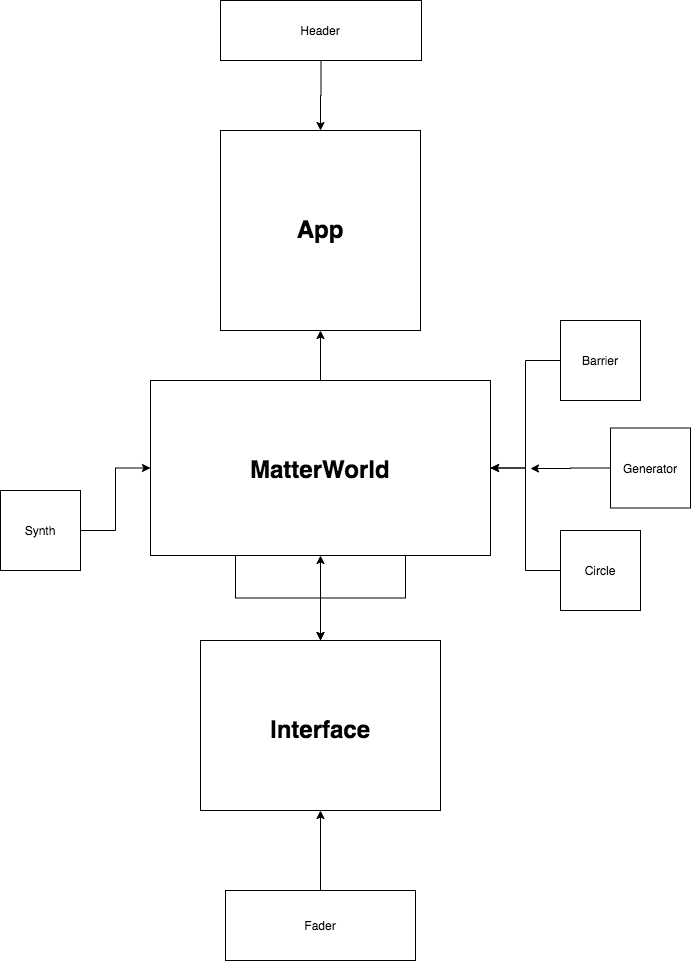

The diagram above was exported from draw.io. Its source (the exported page's mxGraphModel, read from the mxfile embedded in the PNG):
<mxGraphModel dx="928" dy="1276" grid="1" gridSize="10" guides="1" tooltips="1" connect="1" arrows="1" fold="1" page="1" pageScale="1" pageWidth="827" pageHeight="1169" math="0" shadow="0">
  <root>
    <mxCell id="WIyWlLk6GJQsqaUBKTNV-0" />
    <mxCell id="WIyWlLk6GJQsqaUBKTNV-1" parent="WIyWlLk6GJQsqaUBKTNV-0" />
    <mxCell id="k61g9Zrf3IQVpYgQDNIp-12" style="edgeStyle=orthogonalEdgeStyle;rounded=0;orthogonalLoop=1;jettySize=auto;html=1;entryX=0.5;entryY=1;entryDx=0;entryDy=0;" parent="WIyWlLk6GJQsqaUBKTNV-1" source="k61g9Zrf3IQVpYgQDNIp-0" target="k61g9Zrf3IQVpYgQDNIp-8" edge="1">
      <mxGeometry relative="1" as="geometry" />
    </mxCell>
    <mxCell id="k61g9Zrf3IQVpYgQDNIp-0" value="" style="rounded=0;whiteSpace=wrap;html=1;" parent="WIyWlLk6GJQsqaUBKTNV-1" vertex="1">
      <mxGeometry x="269" y="680" width="240" height="170" as="geometry" />
    </mxCell>
    <mxCell id="k61g9Zrf3IQVpYgQDNIp-1" value="&lt;h1&gt;Interface&lt;/h1&gt;" style="text;html=1;strokeColor=none;fillColor=none;spacing=5;spacingTop=-20;whiteSpace=wrap;overflow=hidden;rounded=0;" parent="WIyWlLk6GJQsqaUBKTNV-1" vertex="1">
      <mxGeometry x="334" y="750" width="110" height="130" as="geometry" />
    </mxCell>
    <mxCell id="k61g9Zrf3IQVpYgQDNIp-6" style="edgeStyle=orthogonalEdgeStyle;rounded=0;orthogonalLoop=1;jettySize=auto;html=1;" parent="WIyWlLk6GJQsqaUBKTNV-1" source="k61g9Zrf3IQVpYgQDNIp-3" target="k61g9Zrf3IQVpYgQDNIp-0" edge="1">
      <mxGeometry relative="1" as="geometry" />
    </mxCell>
    <mxCell id="k61g9Zrf3IQVpYgQDNIp-3" value="" style="rounded=0;whiteSpace=wrap;html=1;" parent="WIyWlLk6GJQsqaUBKTNV-1" vertex="1">
      <mxGeometry x="294" y="930" width="190" height="70" as="geometry" />
    </mxCell>
    <mxCell id="k61g9Zrf3IQVpYgQDNIp-4" value="Fader" style="text;html=1;strokeColor=none;fillColor=none;align=center;verticalAlign=middle;whiteSpace=wrap;rounded=0;" parent="WIyWlLk6GJQsqaUBKTNV-1" vertex="1">
      <mxGeometry x="369" y="955" width="40" height="20" as="geometry" />
    </mxCell>
    <mxCell id="k61g9Zrf3IQVpYgQDNIp-14" style="edgeStyle=orthogonalEdgeStyle;rounded=0;orthogonalLoop=1;jettySize=auto;html=1;exitX=0.25;exitY=1;exitDx=0;exitDy=0;entryX=0.5;entryY=0;entryDx=0;entryDy=0;" parent="WIyWlLk6GJQsqaUBKTNV-1" source="k61g9Zrf3IQVpYgQDNIp-8" target="k61g9Zrf3IQVpYgQDNIp-0" edge="1">
      <mxGeometry relative="1" as="geometry" />
    </mxCell>
    <mxCell id="k61g9Zrf3IQVpYgQDNIp-15" style="edgeStyle=orthogonalEdgeStyle;rounded=0;orthogonalLoop=1;jettySize=auto;html=1;exitX=0.75;exitY=1;exitDx=0;exitDy=0;" parent="WIyWlLk6GJQsqaUBKTNV-1" source="k61g9Zrf3IQVpYgQDNIp-8" edge="1">
      <mxGeometry relative="1" as="geometry">
        <mxPoint x="389" y="680" as="targetPoint" />
      </mxGeometry>
    </mxCell>
    <mxCell id="k61g9Zrf3IQVpYgQDNIp-37" style="edgeStyle=orthogonalEdgeStyle;rounded=0;orthogonalLoop=1;jettySize=auto;html=1;entryX=0.5;entryY=1;entryDx=0;entryDy=0;" parent="WIyWlLk6GJQsqaUBKTNV-1" source="k61g9Zrf3IQVpYgQDNIp-8" target="k61g9Zrf3IQVpYgQDNIp-32" edge="1">
      <mxGeometry relative="1" as="geometry" />
    </mxCell>
    <mxCell id="k61g9Zrf3IQVpYgQDNIp-8" value="" style="rounded=0;whiteSpace=wrap;html=1;" parent="WIyWlLk6GJQsqaUBKTNV-1" vertex="1">
      <mxGeometry x="219" y="420" width="340" height="175" as="geometry" />
    </mxCell>
    <mxCell id="k61g9Zrf3IQVpYgQDNIp-11" value="&lt;h1&gt;MatterWorld&lt;/h1&gt;" style="text;html=1;strokeColor=none;fillColor=none;spacing=5;spacingTop=-20;whiteSpace=wrap;overflow=hidden;rounded=0;" parent="WIyWlLk6GJQsqaUBKTNV-1" vertex="1">
      <mxGeometry x="314" y="490" width="170" height="60" as="geometry" />
    </mxCell>
    <mxCell id="k61g9Zrf3IQVpYgQDNIp-18" style="edgeStyle=orthogonalEdgeStyle;rounded=0;orthogonalLoop=1;jettySize=auto;html=1;exitX=1;exitY=0.5;exitDx=0;exitDy=0;" parent="WIyWlLk6GJQsqaUBKTNV-1" source="k61g9Zrf3IQVpYgQDNIp-13" target="k61g9Zrf3IQVpYgQDNIp-8" edge="1">
      <mxGeometry relative="1" as="geometry" />
    </mxCell>
    <mxCell id="k61g9Zrf3IQVpYgQDNIp-13" value="" style="whiteSpace=wrap;html=1;aspect=fixed;" parent="WIyWlLk6GJQsqaUBKTNV-1" vertex="1">
      <mxGeometry x="69" y="530" width="80" height="80" as="geometry" />
    </mxCell>
    <mxCell id="k61g9Zrf3IQVpYgQDNIp-17" value="Synth" style="text;html=1;strokeColor=none;fillColor=none;align=center;verticalAlign=middle;whiteSpace=wrap;rounded=0;" parent="WIyWlLk6GJQsqaUBKTNV-1" vertex="1">
      <mxGeometry x="89" y="560" width="40" height="20" as="geometry" />
    </mxCell>
    <mxCell id="k61g9Zrf3IQVpYgQDNIp-21" style="edgeStyle=orthogonalEdgeStyle;rounded=0;orthogonalLoop=1;jettySize=auto;html=1;entryX=1;entryY=0.5;entryDx=0;entryDy=0;" parent="WIyWlLk6GJQsqaUBKTNV-1" source="k61g9Zrf3IQVpYgQDNIp-20" target="k61g9Zrf3IQVpYgQDNIp-8" edge="1">
      <mxGeometry relative="1" as="geometry" />
    </mxCell>
    <mxCell id="k61g9Zrf3IQVpYgQDNIp-20" value="" style="whiteSpace=wrap;html=1;aspect=fixed;" parent="WIyWlLk6GJQsqaUBKTNV-1" vertex="1">
      <mxGeometry x="629" y="570" width="80" height="80" as="geometry" />
    </mxCell>
    <mxCell id="k61g9Zrf3IQVpYgQDNIp-22" value="Circle" style="text;html=1;strokeColor=none;fillColor=none;align=center;verticalAlign=middle;whiteSpace=wrap;rounded=0;" parent="WIyWlLk6GJQsqaUBKTNV-1" vertex="1">
      <mxGeometry x="649" y="600" width="40" height="20" as="geometry" />
    </mxCell>
    <mxCell id="k61g9Zrf3IQVpYgQDNIp-26" style="edgeStyle=orthogonalEdgeStyle;rounded=0;orthogonalLoop=1;jettySize=auto;html=1;entryX=1;entryY=0.5;entryDx=0;entryDy=0;" parent="WIyWlLk6GJQsqaUBKTNV-1" source="k61g9Zrf3IQVpYgQDNIp-23" target="k61g9Zrf3IQVpYgQDNIp-8" edge="1">
      <mxGeometry relative="1" as="geometry" />
    </mxCell>
    <mxCell id="k61g9Zrf3IQVpYgQDNIp-23" value="" style="whiteSpace=wrap;html=1;aspect=fixed;" parent="WIyWlLk6GJQsqaUBKTNV-1" vertex="1">
      <mxGeometry x="629" y="360" width="80" height="80" as="geometry" />
    </mxCell>
    <mxCell id="k61g9Zrf3IQVpYgQDNIp-28" value="Barrier" style="text;html=1;strokeColor=none;fillColor=none;align=center;verticalAlign=middle;whiteSpace=wrap;rounded=0;" parent="WIyWlLk6GJQsqaUBKTNV-1" vertex="1">
      <mxGeometry x="649" y="390" width="40" height="20" as="geometry" />
    </mxCell>
    <mxCell id="k61g9Zrf3IQVpYgQDNIp-31" style="edgeStyle=orthogonalEdgeStyle;rounded=0;orthogonalLoop=1;jettySize=auto;html=1;exitX=0;exitY=0.5;exitDx=0;exitDy=0;" parent="WIyWlLk6GJQsqaUBKTNV-1" source="k61g9Zrf3IQVpYgQDNIp-29" edge="1">
      <mxGeometry relative="1" as="geometry">
        <mxPoint x="599" y="508" as="targetPoint" />
      </mxGeometry>
    </mxCell>
    <mxCell id="k61g9Zrf3IQVpYgQDNIp-29" value="" style="whiteSpace=wrap;html=1;aspect=fixed;" parent="WIyWlLk6GJQsqaUBKTNV-1" vertex="1">
      <mxGeometry x="679" y="467.5" width="80" height="80" as="geometry" />
    </mxCell>
    <mxCell id="k61g9Zrf3IQVpYgQDNIp-30" value="Generator" style="text;html=1;strokeColor=none;fillColor=none;align=center;verticalAlign=middle;whiteSpace=wrap;rounded=0;" parent="WIyWlLk6GJQsqaUBKTNV-1" vertex="1">
      <mxGeometry x="699" y="497.5" width="40" height="20" as="geometry" />
    </mxCell>
    <mxCell id="k61g9Zrf3IQVpYgQDNIp-32" value="" style="whiteSpace=wrap;html=1;aspect=fixed;" parent="WIyWlLk6GJQsqaUBKTNV-1" vertex="1">
      <mxGeometry x="289" y="170" width="200" height="200" as="geometry" />
    </mxCell>
    <mxCell id="k61g9Zrf3IQVpYgQDNIp-36" style="edgeStyle=orthogonalEdgeStyle;rounded=0;orthogonalLoop=1;jettySize=auto;html=1;exitX=0.5;exitY=1;exitDx=0;exitDy=0;entryX=0.5;entryY=0;entryDx=0;entryDy=0;" parent="WIyWlLk6GJQsqaUBKTNV-1" source="k61g9Zrf3IQVpYgQDNIp-33" target="k61g9Zrf3IQVpYgQDNIp-32" edge="1">
      <mxGeometry relative="1" as="geometry" />
    </mxCell>
    <mxCell id="k61g9Zrf3IQVpYgQDNIp-33" value="" style="rounded=0;whiteSpace=wrap;html=1;" parent="WIyWlLk6GJQsqaUBKTNV-1" vertex="1">
      <mxGeometry x="289" y="40" width="201" height="60" as="geometry" />
    </mxCell>
    <mxCell id="k61g9Zrf3IQVpYgQDNIp-35" value="Header" style="text;html=1;strokeColor=none;fillColor=none;align=center;verticalAlign=middle;whiteSpace=wrap;rounded=0;" parent="WIyWlLk6GJQsqaUBKTNV-1" vertex="1">
      <mxGeometry x="369" y="60" width="40" height="20" as="geometry" />
    </mxCell>
    <mxCell id="k61g9Zrf3IQVpYgQDNIp-39" value="&lt;h1&gt;App&lt;/h1&gt;" style="text;html=1;strokeColor=none;fillColor=none;spacing=5;spacingTop=-20;whiteSpace=wrap;overflow=hidden;rounded=0;align=center;" parent="WIyWlLk6GJQsqaUBKTNV-1" vertex="1">
      <mxGeometry x="294" y="250" width="190" height="40" as="geometry" />
    </mxCell>
  </root>
</mxGraphModel>